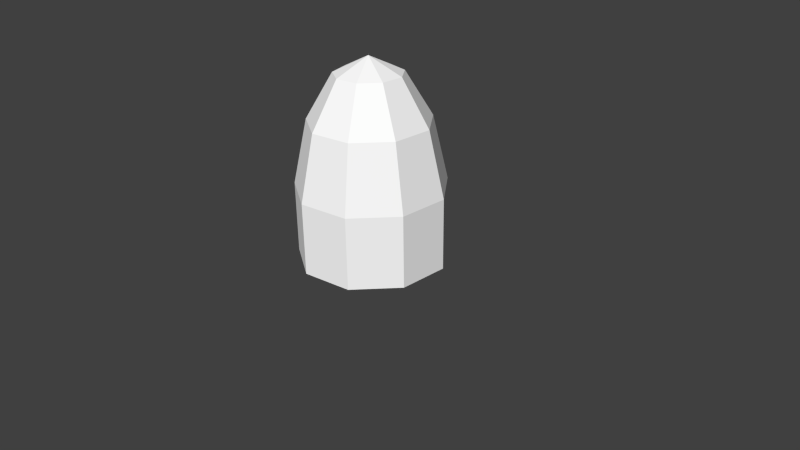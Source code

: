 # Source: teslaoverlay.blend  (saved by Blender 2.63.0; exported with 4.5.12 LTS)
import bpy
from mathutils import Matrix  # noqa: F401  (used for matrix-valued properties, if any)

bpy.ops.wm.read_factory_settings(use_empty=True)
scene = bpy.context.scene
scene.name = 'Scene'

# ---- collections
col_collection_1 = bpy.data.collections.new('Collection 1'); scene.collection.children.link(col_collection_1)

# ---- materials (node trees are filled in below, after node groups)
mat_material = bpy.data.materials.new('Material')
mat_material.alpha_threshold = 0.0
mat_material.use_transparent_shadow = False
mat_material.diffuse_color = (1.0, 1.0, 1.0, 1.0)
mat_material.roughness = 0.5
mat_material.line_color = (0.0, 0.0, 0.0, 1.0)

# ---- material node trees

# ---- world
world_world = bpy.data.worlds.new('World'); scene.world = world_world
world_world.color = (0.05088, 0.05088, 0.05088)
world_world.use_sun_shadow = False
world_world.sun_shadow_jitter_overblur = 0.0
world_world.cycles.sampling_method = 'MANUAL'
world_world.cycles.sample_map_resolution = 256

# ---- cameras
cam_camera = bpy.data.cameras.new('Camera')
cam_camera.clip_end = 100.0
cam_camera.lens = 35.0
cam_camera.sensor_width = 32.0
cam_camera.sensor_height = 18.0
cam_camera.ortho_scale = 7.314
cam_camera.dof.focus_distance = 0.0
cam_camera.dof.aperture_fstop = 128.0

# ---- meshes
me_sphere = bpy.data.meshes.new('Sphere')
me_sphere.from_pydata([(-0.3324, 0.2789, 2.398), (-0.5989, 0.5026, 1.811), (-0.7468, 0.6267, 0.9636), (-0.7468, 0.6267, 0.02302), (-0.07534, 0.4273, 2.398), (-0.1358, 0.77, 1.811), (-0.1693, 0.9601, 0.9636), (-0.1693, 0.9601, 0.02302), (0.2169, 0.3758, 2.398), (0.3909, 0.6771, 1.811), (0.4875, 0.8443, 0.9636), (0.4875, 0.8443, 0.02302), (-2.929e-07, -5.164e-08, 2.607), (0.4077, 0.1484, 2.398), (0.7347, 0.2674, 1.811), (0.9161, 0.3334, 0.9636), (0.9161, 0.3334, 0.02302), (0.4077, -0.1484, 2.398), (0.7347, -0.2674, 1.811), (0.9161, -0.3334, 0.9636), (0.9161, -0.3334, 0.02302), (0.2169, -0.3758, 2.398), (0.3909, -0.6771, 1.811), (0.4875, -0.8443, 0.9636), (0.4875, -0.8443, 0.02302), (-0.07534, -0.4273, 2.398), (-0.1358, -0.77, 1.811), (-0.1693, -0.9601, 0.9636), (-0.1693, -0.9601, 0.02302), (-0.3324, -0.2789, 2.398), (-0.5989, -0.5026, 1.811), (-0.7468, -0.6267, 0.9636), (-0.7468, -0.6267, 0.02302), (-0.4339, -2.354e-07, 2.398), (-0.7818, -4.867e-07, 1.811), (-0.9749, -5.514e-07, 0.9636), (-0.9749, -5.514e-07, 0.02302)], [], [(6, 7, 3, 2), (5, 6, 2, 1), (4, 5, 1, 0), (9, 10, 6, 5), (8, 9, 5, 4), (10, 11, 7, 6), (14, 15, 10, 9), (13, 14, 9, 8), (15, 16, 11, 10), (18, 19, 15, 14), (17, 18, 14, 13), (19, 20, 16, 15), (21, 22, 18, 17), (23, 24, 20, 19), (22, 23, 19, 18), (25, 26, 22, 21), (27, 28, 24, 23), (26, 27, 23, 22), (31, 32, 28, 27), (30, 31, 27, 26), (29, 30, 26, 25), (34, 35, 31, 30), (33, 34, 30, 29), (35, 36, 32, 31), (2, 3, 36, 35), (12, 0, 33), (1, 2, 35, 34), (0, 1, 34, 33), (12, 4, 0), (12, 8, 4), (12, 13, 8), (12, 17, 13), (12, 21, 17), (12, 25, 21), (12, 29, 25), (12, 33, 29)])
_uv = me_sphere.uv_layers.new(name='UVMap')
_uv.uv.foreach_set('vector', [0.04207, 0.697, 0.0354, 0.4111, 0.1398, 0.3911, 0.1616, 0.6742, 0.05468, 0.883, 0.04207, 0.697, 0.1616, 0.6742, 0.195, 0.8559, 0.1423, 0.9783, 0.05468, 0.883, 0.195, 0.8559, 0.285, 0.941, 0.8974, 0.8774, 0.9193, 0.6926, 1.042, 0.697, 1.055, 0.883, 0.7916, 0.9677, 0.8974, 0.8774, 1.055, 0.883, 1.142, 0.9783, 0.9193, 0.6926, 0.9314, 0.4074, 1.035, 0.4111, 1.042, 0.697, 0.7675, 0.8444, 0.8021, 0.6635, 0.9193, 0.6926, 0.8974, 0.8774, 0.6887, 0.9298, 0.7675, 0.8444, 0.8974, 0.8774, 0.7916, 0.9677, 0.8021, 0.6635, 0.8266, 0.3813, 0.9314, 0.4074, 0.9193, 0.6926, 0.6645, 0.8073, 0.6926, 0.6256, 0.8021, 0.6635, 0.7675, 0.8444, 0.6181, 0.8983, 0.6645, 0.8073, 0.7675, 0.8444, 0.6887, 0.9298, 0.6926, 0.6256, 0.7184, 0.3438, 0.8266, 0.3813, 0.8021, 0.6635, 0.5532, 0.8785, 0.5733, 0.7813, 0.6645, 0.8073, 0.6181, 0.8983, 0.5875, 0.5962, 0.6028, 0.3116, 0.7184, 0.3438, 0.6926, 0.6256, 0.5733, 0.7813, 0.5875, 0.5962, 0.6926, 0.6256, 0.6645, 0.8073, 0.4896, 0.8731, 0.486, 0.7741, 0.5733, 0.7813, 0.5532, 0.8785, 0.4834, 0.5876, 0.4805, 0.3015, 0.6028, 0.3116, 0.5875, 0.5962, 0.486, 0.7741, 0.4834, 0.5876, 0.5875, 0.5962, 0.5733, 0.7813, 0.3792, 0.6034, 0.3596, 0.3197, 0.4805, 0.3015, 0.4834, 0.5876, 0.3981, 0.7875, 0.3792, 0.6034, 0.4834, 0.5876, 0.486, 0.7741, 0.4257, 0.8831, 0.3981, 0.7875, 0.486, 0.7741, 0.4896, 0.8731, 0.3045, 0.8179, 0.2732, 0.637, 0.3792, 0.6034, 0.3981, 0.7875, 0.3598, 0.9068, 0.3045, 0.8179, 0.3981, 0.7875, 0.4257, 0.8831, 0.2732, 0.637, 0.2466, 0.3555, 0.3596, 0.3197, 0.3792, 0.6034, 0.1616, 0.6742, 0.1398, 0.3911, 0.2466, 0.3555, 0.2732, 0.637, 0.4992, 0.9443, 0.285, 0.941, 0.3598, 0.9068, 0.195, 0.8559, 0.1616, 0.6742, 0.2732, 0.637, 0.3045, 0.8179, 0.285, 0.941, 0.195, 0.8559, 0.3045, 0.8179, 0.3598, 0.9068, 0.4992, 0.9443, 0.1423, 0.9783, 0.285, 0.941, 0.4992, 0.9443, 0.7916, 0.9677, 1.142, 0.9783, 0.4992, 0.9443, 0.6887, 0.9298, 0.7916, 0.9677, 0.4992, 0.9443, 0.6181, 0.8983, 0.6887, 0.9298, 0.4992, 0.9443, 0.5532, 0.8785, 0.6181, 0.8983, 0.4992, 0.9443, 0.4896, 0.8731, 0.5532, 0.8785, 0.4992, 0.9443, 0.4257, 0.8831, 0.4896, 0.8731, 0.4992, 0.9443, 0.3598, 0.9068, 0.4257, 0.8831])
_ca = me_sphere.color_attributes.new('Col', 'BYTE_COLOR', 'CORNER')
_ca.data.foreach_set('color', [1.0, 1.0, 1.0, 1.0, 1.0, 1.0, 1.0, 1.0, 1.0, 1.0, 1.0, 1.0, 1.0, 1.0, 1.0, 1.0, 1.0, 0.9911, 1.0, 1.0, 1.0, 1.0, 1.0, 1.0, 1.0, 1.0, 1.0, 1.0, 1.0, 0.9911, 1.0, 1.0, 1.0, 0.0, 1.0, 1.0, 1.0, 0.9911, 1.0, 1.0, 1.0, 0.9911, 1.0, 1.0, 1.0, 0.0, 1.0, 1.0, 1.0, 0.9911, 1.0, 1.0, 1.0, 1.0, 1.0, 1.0, 1.0, 1.0, 1.0, 1.0, 1.0, 0.9911, 1.0, 1.0, 1.0, 0.0, 1.0, 1.0, 1.0, 0.9911, 1.0, 1.0, 1.0, 0.9911, 1.0, 1.0, 1.0, 0.0, 1.0, 1.0, 1.0, 1.0, 1.0, 1.0, 1.0, 1.0, 1.0, 1.0, 1.0, 1.0, 1.0, 1.0, 1.0, 1.0, 1.0, 1.0, 1.0, 0.9911, 1.0, 1.0, 1.0, 1.0, 1.0, 1.0, 1.0, 1.0, 1.0, 1.0, 1.0, 0.9911, 1.0, 1.0, 1.0, 0.0, 1.0, 1.0, 1.0, 0.9911, 1.0, 1.0, 1.0, 0.9911, 1.0, 1.0, 1.0, 0.0, 1.0, 1.0, 1.0, 1.0, 1.0, 1.0, 1.0, 1.0, 1.0, 1.0, 1.0, 1.0, 1.0, 1.0, 1.0, 1.0, 1.0, 1.0, 1.0, 0.9911, 1.0, 1.0, 1.0, 1.0, 1.0, 1.0, 1.0, 1.0, 1.0, 1.0, 1.0, 0.9911, 1.0, 1.0, 1.0, 0.0, 1.0, 1.0, 1.0, 0.9911, 1.0, 1.0, 1.0, 0.9911, 1.0, 1.0, 1.0, 0.0, 1.0, 1.0, 1.0, 1.0, 1.0, 1.0, 1.0, 1.0, 1.0, 1.0, 1.0, 1.0, 1.0, 1.0, 1.0, 1.0, 1.0, 1.0, 1.0, 0.0, 1.0, 1.0, 1.0, 0.9911, 1.0, 1.0, 1.0, 0.9911, 1.0, 1.0, 1.0, 0.0, 1.0, 1.0, 1.0, 1.0, 1.0, 1.0, 1.0, 1.0, 1.0, 1.0, 1.0, 1.0, 1.0, 1.0, 1.0, 1.0, 1.0, 1.0, 1.0, 0.9911, 1.0, 1.0, 1.0, 1.0, 1.0, 1.0, 1.0, 1.0, 1.0, 1.0, 1.0, 0.9911, 1.0, 1.0, 1.0, 0.0, 1.0, 1.0, 1.0, 0.9911, 1.0, 1.0, 1.0, 0.9911, 1.0, 1.0, 1.0, 0.0, 1.0, 1.0, 1.0, 1.0, 1.0, 1.0, 1.0, 1.0, 1.0, 1.0, 1.0, 1.0, 1.0, 1.0, 1.0, 1.0, 1.0, 1.0, 1.0, 0.9911, 1.0, 1.0, 1.0, 1.0, 1.0, 1.0, 1.0, 1.0, 1.0, 1.0, 1.0, 0.9911, 1.0, 1.0, 1.0, 1.0, 1.0, 1.0, 1.0, 1.0, 1.0, 1.0, 1.0, 1.0, 1.0, 1.0, 1.0, 1.0, 1.0, 1.0, 1.0, 0.9911, 1.0, 1.0, 1.0, 1.0, 1.0, 1.0, 1.0, 1.0, 1.0, 1.0, 1.0, 0.9911, 1.0, 1.0, 1.0, 0.0, 1.0, 1.0, 1.0, 0.9911, 1.0, 1.0, 1.0, 0.9911, 1.0, 1.0, 1.0, 0.0, 1.0, 1.0, 1.0, 0.9911, 1.0, 1.0, 1.0, 1.0, 1.0, 1.0, 1.0, 1.0, 1.0, 1.0, 1.0, 0.9911, 1.0, 1.0, 1.0, 0.0, 1.0, 1.0, 1.0, 0.9911, 1.0, 1.0, 1.0, 0.9911, 1.0, 1.0, 1.0, 0.0, 1.0, 1.0, 1.0, 1.0, 1.0, 1.0, 1.0, 1.0, 1.0, 1.0, 1.0, 1.0, 1.0, 1.0, 1.0, 1.0, 1.0, 1.0, 1.0, 1.0, 1.0, 1.0, 1.0, 1.0, 1.0, 1.0, 1.0, 1.0, 1.0, 1.0, 1.0, 1.0, 1.0, 1.0, 1.0, 0.0, 1.0, 1.0, 1.0, 0.0, 1.0, 1.0, 1.0, 0.0, 1.0, 1.0, 1.0, 0.9911, 1.0, 1.0, 1.0, 1.0, 1.0, 1.0, 1.0, 1.0, 1.0, 1.0, 1.0, 0.9911, 1.0, 1.0, 1.0, 0.0, 1.0, 1.0, 1.0, 0.9911, 1.0, 1.0, 1.0, 0.9911, 1.0, 1.0, 1.0, 0.0, 1.0, 1.0, 1.0, 0.0, 1.0, 1.0, 1.0, 0.0, 1.0, 1.0, 1.0, 0.0, 1.0, 1.0, 1.0, 0.0, 1.0, 1.0, 1.0, 0.0, 1.0, 1.0, 1.0, 0.0, 1.0, 1.0, 1.0, 0.0, 1.0, 1.0, 1.0, 0.0, 1.0, 1.0, 1.0, 0.0, 1.0, 1.0, 1.0, 0.0, 1.0, 1.0, 1.0, 0.0, 1.0, 1.0, 1.0, 0.0, 1.0, 1.0, 1.0, 0.0, 1.0, 1.0, 1.0, 0.0, 1.0, 1.0, 1.0, 0.0, 1.0, 1.0, 1.0, 0.0, 1.0, 1.0, 1.0, 0.0, 1.0, 1.0, 1.0, 0.0, 1.0, 1.0, 1.0, 0.0, 1.0, 1.0, 1.0, 0.0, 1.0, 1.0, 1.0, 0.0, 1.0, 1.0, 1.0, 0.0, 1.0, 1.0, 1.0, 0.0, 1.0, 1.0, 1.0, 0.0, 1.0, 1.0])
me_sphere.materials.append(mat_material)
me_sphere.use_remesh_preserve_volume = False
me_sphere.use_remesh_preserve_attributes = False
me_sphere.use_mirror_vertex_groups = False
me_sphere.use_paint_bone_selection = False
me_sphere.use_paint_mask = True
me_sphere.update()

# ---- objects
ob_sphere = bpy.data.objects.new('Sphere', me_sphere)
ob_camera = bpy.data.objects.new('Camera', cam_camera)

# ---- transforms, parenting, visibility, modifiers, constraints
ob_sphere.location = (0.0, 0.0, 0.0)
ob_sphere.lineart.crease_threshold = 0.0
ob_camera.location = (7.481, -6.508, 5.344)
ob_camera.rotation_euler = (1.109, 0.01082, 0.8149)
ob_camera.lock_rotations_4d = False
ob_camera.empty_display_type = 'ARROWS'
ob_camera.color = (0.0, 0.0, 0.0, 0.0)
ob_camera.display_type = 'WIRE'
ob_camera.lineart.crease_threshold = 0.0

# ---- collection membership
col_collection_1.objects.link(ob_sphere)
col_collection_1.objects.link(ob_camera)

# ---- scene / render settings (as saved in the file)
scene.camera = ob_camera
scene.frame_start = 1; scene.frame_end = 250; scene.frame_set(0)
scene.render.engine = 'BLENDER_EEVEE_NEXT'
scene.render.image_settings.color_mode = 'RGB'
scene.render.image_settings.compression = 90
scene.render.resolution_percentage = 50
scene.render.dither_intensity = 0.0
scene.render.bake_margin = 2
scene.render.bake_bias = 0.0
scene.cycles.use_denoising = False
scene.cycles.samples = 10
scene.cycles.sampling_pattern = 'TABULATED_SOBOL'
scene.cycles.light_sampling_threshold = 0.0
scene.cycles.use_adaptive_sampling = False
scene.cycles.use_light_tree = False
scene.cycles.blur_glossy = 0.0
scene.cycles.volume_bounces = 1
scene.cycles.pixel_filter_type = 'GAUSSIAN'
scene.cycles.sample_clamp_indirect = 0.0
scene.view_settings.view_transform = 'Standard'
bpy.context.view_layer.update()

# ---- added for rendering (the .blend has no usable light): sun
light_auto_sun = bpy.data.lights.new('AutoSun', 'SUN')
light_auto_sun.energy = 3.0
light_auto_sun.angle = 0.0523599
ob_auto_sun = bpy.data.objects.new('AutoSun', light_auto_sun)
scene.collection.objects.link(ob_auto_sun)
ob_auto_sun.rotation_euler = (0.872665, 0.174533, 0.523599)
bpy.context.view_layer.update()
